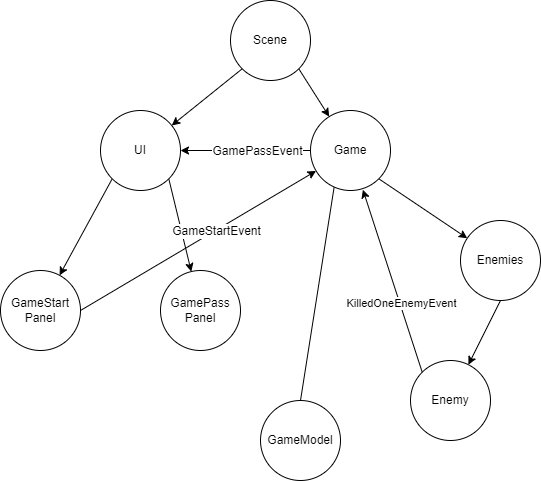

The diagram above was exported from draw.io. Its source (the exported page's mxGraphModel, read from the mxfile embedded in the PNG):
<mxGraphModel dx="1038" dy="649" grid="1" gridSize="10" guides="1" tooltips="1" connect="1" arrows="1" fold="1" page="1" pageScale="1" pageWidth="827" pageHeight="1169" math="0" shadow="0">
  <root>
    <mxCell id="0" />
    <mxCell id="1" parent="0" />
    <mxCell id="L3EOAWfUoea8jpkT-pfs-9" style="rounded=0;orthogonalLoop=1;jettySize=auto;html=1;exitX=0;exitY=1;exitDx=0;exitDy=0;fontSize=12;" parent="1" source="L3EOAWfUoea8jpkT-pfs-1" target="L3EOAWfUoea8jpkT-pfs-2" edge="1">
      <mxGeometry relative="1" as="geometry" />
    </mxCell>
    <mxCell id="L3EOAWfUoea8jpkT-pfs-10" style="edgeStyle=none;rounded=0;orthogonalLoop=1;jettySize=auto;html=1;fontSize=12;exitX=1;exitY=1;exitDx=0;exitDy=0;" parent="1" source="L3EOAWfUoea8jpkT-pfs-1" target="L3EOAWfUoea8jpkT-pfs-3" edge="1">
      <mxGeometry relative="1" as="geometry" />
    </mxCell>
    <mxCell id="L3EOAWfUoea8jpkT-pfs-1" value="Scene" style="ellipse;whiteSpace=wrap;html=1;aspect=fixed;" parent="1" vertex="1">
      <mxGeometry x="360" y="90" width="80" height="80" as="geometry" />
    </mxCell>
    <mxCell id="L3EOAWfUoea8jpkT-pfs-11" style="edgeStyle=none;rounded=0;orthogonalLoop=1;jettySize=auto;html=1;exitX=0;exitY=1;exitDx=0;exitDy=0;fontSize=12;" parent="1" source="L3EOAWfUoea8jpkT-pfs-2" target="L3EOAWfUoea8jpkT-pfs-4" edge="1">
      <mxGeometry relative="1" as="geometry" />
    </mxCell>
    <mxCell id="L3EOAWfUoea8jpkT-pfs-12" style="edgeStyle=none;rounded=0;orthogonalLoop=1;jettySize=auto;html=1;exitX=1;exitY=1;exitDx=0;exitDy=0;fontSize=12;" parent="1" source="L3EOAWfUoea8jpkT-pfs-2" target="L3EOAWfUoea8jpkT-pfs-5" edge="1">
      <mxGeometry relative="1" as="geometry" />
    </mxCell>
    <mxCell id="L3EOAWfUoea8jpkT-pfs-2" value="UI" style="ellipse;whiteSpace=wrap;html=1;aspect=fixed;" parent="1" vertex="1">
      <mxGeometry x="230" y="200" width="80" height="80" as="geometry" />
    </mxCell>
    <mxCell id="L3EOAWfUoea8jpkT-pfs-14" style="edgeStyle=none;rounded=0;orthogonalLoop=1;jettySize=auto;html=1;exitX=1;exitY=1;exitDx=0;exitDy=0;fontSize=12;" parent="1" source="L3EOAWfUoea8jpkT-pfs-3" target="L3EOAWfUoea8jpkT-pfs-7" edge="1">
      <mxGeometry relative="1" as="geometry" />
    </mxCell>
    <mxCell id="L3EOAWfUoea8jpkT-pfs-3" value="Game" style="ellipse;whiteSpace=wrap;html=1;aspect=fixed;" parent="1" vertex="1">
      <mxGeometry x="440" y="200" width="80" height="80" as="geometry" />
    </mxCell>
    <mxCell id="L3EOAWfUoea8jpkT-pfs-4" value="&lt;font style=&quot;font-size: 12px&quot;&gt;GameStart&lt;br&gt;Panel&lt;/font&gt;" style="ellipse;whiteSpace=wrap;html=1;aspect=fixed;" parent="1" vertex="1">
      <mxGeometry x="130" y="360" width="80" height="80" as="geometry" />
    </mxCell>
    <mxCell id="L3EOAWfUoea8jpkT-pfs-5" value="GamePass&lt;br&gt;Panel" style="ellipse;whiteSpace=wrap;html=1;aspect=fixed;fontSize=12;" parent="1" vertex="1">
      <mxGeometry x="290" y="360" width="80" height="80" as="geometry" />
    </mxCell>
    <mxCell id="L3EOAWfUoea8jpkT-pfs-16" style="edgeStyle=none;rounded=0;orthogonalLoop=1;jettySize=auto;html=1;fontSize=12;exitX=0.5;exitY=1;exitDx=0;exitDy=0;" parent="1" source="L3EOAWfUoea8jpkT-pfs-7" target="L3EOAWfUoea8jpkT-pfs-15" edge="1">
      <mxGeometry relative="1" as="geometry" />
    </mxCell>
    <mxCell id="L3EOAWfUoea8jpkT-pfs-7" value="Enemies" style="ellipse;whiteSpace=wrap;html=1;aspect=fixed;fontSize=12;" parent="1" vertex="1">
      <mxGeometry x="590" y="310" width="80" height="80" as="geometry" />
    </mxCell>
    <mxCell id="L3EOAWfUoea8jpkT-pfs-15" value="Enemy" style="ellipse;whiteSpace=wrap;html=1;aspect=fixed;fontSize=12;" parent="1" vertex="1">
      <mxGeometry x="540" y="450" width="80" height="80" as="geometry" />
    </mxCell>
    <mxCell id="L3EOAWfUoea8jpkT-pfs-29" style="rounded=0;orthogonalLoop=1;jettySize=auto;html=1;fontSize=12;fontColor=#000000;exitX=1;exitY=0.5;exitDx=0;exitDy=0;" parent="1" source="L3EOAWfUoea8jpkT-pfs-4" target="L3EOAWfUoea8jpkT-pfs-3" edge="1">
      <mxGeometry relative="1" as="geometry">
        <mxPoint x="343.8469773180259" y="490" as="sourcePoint" />
      </mxGeometry>
    </mxCell>
    <mxCell id="JTuhjH55b2BhZ2eZskdR-2" value="&lt;span style=&quot;font-size: 12px;&quot;&gt;GameStartEvent&lt;/span&gt;" style="edgeLabel;html=1;align=center;verticalAlign=middle;resizable=0;points=[];labelBackgroundColor=#FFFFFF;" vertex="1" connectable="0" parent="L3EOAWfUoea8jpkT-pfs-29">
      <mxGeometry x="0.1463" y="-1" relative="1" as="geometry">
        <mxPoint as="offset" />
      </mxGeometry>
    </mxCell>
    <mxCell id="L3EOAWfUoea8jpkT-pfs-31" style="rounded=0;orthogonalLoop=1;jettySize=auto;html=1;exitX=0;exitY=0.5;exitDx=0;exitDy=0;entryX=1;entryY=0.5;entryDx=0;entryDy=0;fontSize=12;fontColor=#000000;" parent="1" source="L3EOAWfUoea8jpkT-pfs-3" target="L3EOAWfUoea8jpkT-pfs-2" edge="1">
      <mxGeometry relative="1" as="geometry">
        <mxPoint x="445" y="490" as="sourcePoint" />
      </mxGeometry>
    </mxCell>
    <mxCell id="JTuhjH55b2BhZ2eZskdR-1" value="&lt;span style=&quot;font-size: 12px;&quot;&gt;GamePassEvent&lt;/span&gt;" style="edgeLabel;html=1;align=center;verticalAlign=middle;resizable=0;points=[];labelBackgroundColor=#FFFFFF;" vertex="1" connectable="0" parent="L3EOAWfUoea8jpkT-pfs-31">
      <mxGeometry x="-0.1648" relative="1" as="geometry">
        <mxPoint as="offset" />
      </mxGeometry>
    </mxCell>
    <mxCell id="JTuhjH55b2BhZ2eZskdR-3" value="GameModel" style="ellipse;whiteSpace=wrap;html=1;aspect=fixed;" vertex="1" parent="1">
      <mxGeometry x="390" y="490" width="80" height="80" as="geometry" />
    </mxCell>
    <mxCell id="JTuhjH55b2BhZ2eZskdR-4" value="" style="endArrow=none;html=1;rounded=0;entryX=0.295;entryY=0.96;entryDx=0;entryDy=0;exitX=0.5;exitY=0;exitDx=0;exitDy=0;entryPerimeter=0;" edge="1" parent="1" source="JTuhjH55b2BhZ2eZskdR-3" target="L3EOAWfUoea8jpkT-pfs-3">
      <mxGeometry width="50" height="50" relative="1" as="geometry">
        <mxPoint x="260" y="530" as="sourcePoint" />
        <mxPoint x="310" y="480" as="targetPoint" />
      </mxGeometry>
    </mxCell>
    <mxCell id="JTuhjH55b2BhZ2eZskdR-5" value="" style="endArrow=classic;html=1;rounded=0;exitX=0;exitY=0;exitDx=0;exitDy=0;entryX=0.655;entryY=0.99;entryDx=0;entryDy=0;entryPerimeter=0;" edge="1" parent="1" source="L3EOAWfUoea8jpkT-pfs-15" target="L3EOAWfUoea8jpkT-pfs-3">
      <mxGeometry width="50" height="50" relative="1" as="geometry">
        <mxPoint x="300" y="540" as="sourcePoint" />
        <mxPoint x="350" y="490" as="targetPoint" />
      </mxGeometry>
    </mxCell>
    <mxCell id="JTuhjH55b2BhZ2eZskdR-6" value="KilledOneEnemyEvent" style="edgeLabel;html=1;align=center;verticalAlign=middle;resizable=0;points=[];" vertex="1" connectable="0" parent="JTuhjH55b2BhZ2eZskdR-5">
      <mxGeometry x="-0.2412" y="-1" relative="1" as="geometry">
        <mxPoint y="1" as="offset" />
      </mxGeometry>
    </mxCell>
  </root>
</mxGraphModel>